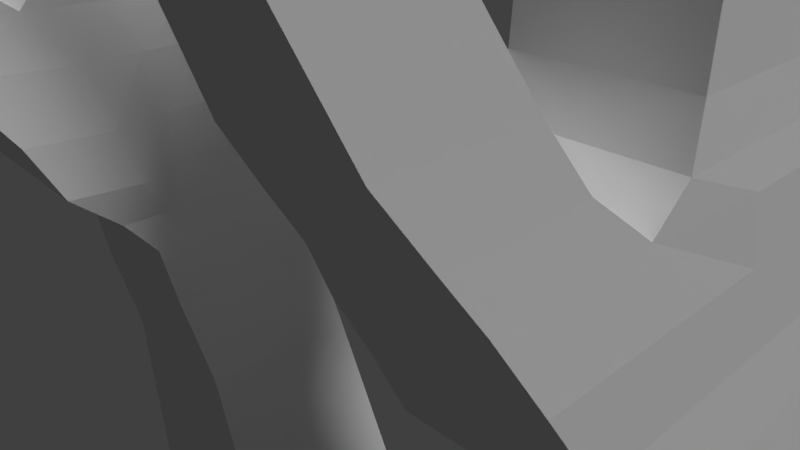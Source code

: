 # Source: manos.blend  (saved by Blender 2.79.0; exported with 4.5.12 LTS)
import bpy
from mathutils import Matrix  # noqa: F401  (used for matrix-valued properties, if any)

bpy.ops.wm.read_factory_settings(use_empty=True)
scene = bpy.context.scene
scene.name = 'Scene'

# ---- collections
col_collection_1 = bpy.data.collections.new('Collection 1'); scene.collection.children.link(col_collection_1)

# ---- materials (node trees are filled in below, after node groups)
mat_material_001 = bpy.data.materials.new('Material.001')
mat_material_001.alpha_threshold = 0.0
mat_material_001.use_transparent_shadow = False
mat_material_001.roughness = 0.5

# ---- material node trees

# ---- world
world_world = bpy.data.worlds.new('World'); scene.world = world_world
world_world.color = (0.05088, 0.05088, 0.05088)
world_world.use_sun_shadow = False
world_world.sun_shadow_jitter_overblur = 0.0
world_world.cycles.sampling_method = 'MANUAL'

# ---- cameras
cam_camera = bpy.data.cameras.new('Camera')
cam_camera.clip_end = 100.0
cam_camera.lens = 35.0
cam_camera.sensor_width = 32.0
cam_camera.sensor_height = 18.0
cam_camera.ortho_scale = 7.314
cam_camera.dof.focus_distance = 0.0
cam_camera.dof.aperture_fstop = 128.0

# ---- lights
light_hemi_001 = bpy.data.lights.new('Hemi.001', 'SUN')
light_hemi_001.transmission_factor = 0.0
light_hemi_001.angle = 0.1993
light_hemi_001.energy = 1.0
light_hemi_001.shadow_buffer_clip_start = 0.5
light_hemi_001.shadow_soft_size = 0.1
light_hemi_001.shadow_cascade_max_distance = 1000.0
light_hemi = bpy.data.lights.new('Hemi', 'SUN')
light_hemi.transmission_factor = 0.0
light_hemi.angle = 0.1993
light_hemi.energy = 1.33
light_hemi.shadow_buffer_clip_start = 0.5
light_hemi.shadow_soft_size = 0.1
light_hemi.shadow_cascade_max_distance = 1000.0
light_lamp = bpy.data.lights.new('Lamp', 'POINT')
light_lamp.transmission_factor = 0.0
light_lamp.cutoff_distance = 30.0
light_lamp.energy = 100.0
light_lamp.shadow_buffer_clip_start = 1.001
light_lamp.shadow_soft_size = 0.1
light_lamp.shadow_maximum_resolution = 0.006
light_lamp.use_absolute_resolution = True

# ---- meshes
me_cube = bpy.data.meshes.new('Cube')
me_cube.from_pydata([(-4.24, -4.218, 3.3), (-4.534, -4.102, 4.84), (-5.415, -4.088, 4.84), (-5.429, -5.054, 4.84), (-4.652, -5.066, 4.84), (-4.397, -4.587, 3.837), (-5.936, -0.3691, -1.0), (-5.855, -0.7586, -0.4077), (-3.31, -1.644, 1.193), (-3.675, -0.7916, -0.4077), (-3.669, -0.4034, -1.0), (-3.305, -1.371, 0.3337), (-5.799, -1.333, 0.3337), (-5.687, -1.608, 1.193), (-3.531, -2.073, 2.128), (-3.971, -2.365, 2.816), (-5.694, -2.041, 2.128), (-5.59, -2.34, 2.816), (-5.628, 2.345, 2.816), (-3.961, 2.32, 2.816), (-5.613, -3.863, 2.816), (-4.136, -3.885, 2.816), (-3.843, -3.466, 2.128), (-5.715, -3.437, 2.128), (-3.968, 2.229, 2.128), (-5.629, 2.254, 2.128), (-5.632, 2.057, 1.193), (-3.884, 2.03, 1.193), (-5.705, -2.799, 1.193), (-3.513, -2.832, 1.193), (-3.463, -2.391, 0.3337), (-5.815, -2.355, 0.3337), (-3.787, 1.78, 0.3337), (-5.752, 1.81, 0.3337), (-5.819, 1.608, -0.4077), (-5.905, 1.691, -1.0), (-3.639, 1.575, -0.4077), (-3.638, 1.656, -1.0), (-5.867, -1.528, -0.4077), (-5.946, -1.039, -1.0), (-3.687, -1.561, -0.4077), (-3.679, -1.073, -1.0), (-5.504, -4.57, 3.837), (-5.487, -3.382, 3.837), (-4.236, -3.401, 3.837), (-4.01, -1.902, 3.633), (-5.555, -1.879, 3.633), (-5.487, 2.58, 3.633), (-4.129, 2.559, 3.633), (-4.019, 2.421, 3.16), (-4.02, -2.04, 3.16), (-5.613, -2.016, 3.16), (-5.545, 2.444, 3.16), (-4.079, -1.933, 4.428), (-5.579, -1.91, 4.428), (-5.392, 3.094, 4.428), (-4.338, 3.078, 4.428), (-3.707, 1.065, 1.193), (-3.648, 0.9536, -0.4077), (-3.578, 0.9518, 0.3337), (-5.913, 1.15, -1.0), (-3.79, 1.099, 2.128), (-5.646, 1.116, 2.816), (-5.646, 1.127, 2.128), (-3.882, 1.089, 2.816), (-5.647, 1.095, 1.193), (-5.764, 0.9848, 0.3337), (-3.646, 1.116, -1.0), (-5.829, 0.9865, -0.4077), (-5.505, 1.409, 3.633), (-4.023, 1.387, 3.633), (-5.563, 1.273, 3.16), (-3.913, 1.248, 3.16), (-5.411, 1.852, 4.464), (-4.298, 1.835, 4.464), (-5.179, 4.025, 6.371), (-4.484, 4.014, 6.371), (-5.19, 3.302, 6.407), (-4.495, 3.291, 6.407), (-4.397, 3.294, 4.875), (-4.425, 2.341, 4.911), (-5.333, 3.308, 4.875), (-5.348, 2.355, 4.911), (-4.428, 3.657, 5.63), (-5.253, 3.67, 5.63), (-4.452, 2.937, 5.666), (-5.264, 2.949, 5.666), (-5.168, 3.973, 6.649), (-4.82, 3.968, 6.649), (-5.173, 3.605, 6.685), (-4.826, 3.6, 6.685), (-4.191, -1.961, 5.245), (-5.369, -1.943, 5.245), (-5.315, 1.617, 5.27), (-4.119, 1.599, 5.27), (-4.584, -2.558, 9.326), (-4.128, 1.599, 4.824), (-4.148, -1.945, 4.793), (-5.359, 1.618, 4.824), (-5.412, -1.926, 4.793), (-3.539, -0.7093, 1.193), (-3.666, -0.1907, -0.4077), (-3.601, -0.5682, 0.3337), (-5.928, 0.154, -1.0), (-3.513, -0.9827, 2.128), (-3.771, -1.178, 2.816), (-3.849, -0.7719, 3.633), (-3.744, -0.9114, 3.16), (-3.96, -0.6386, 4.44), (-5.681, -1.149, 2.816), (-5.677, -0.95, 2.128), (-5.673, -0.6771, 1.193), (-5.787, -0.5351, 0.3337), (-3.661, 0.1197, -1.0), (-5.846, -0.1577, -0.4077), (-5.538, -0.7463, 3.633), (-5.596, -0.8834, 3.16), (-5.56, -0.6144, 4.44), (-4.054, -0.7367, 5.254), (-5.351, -0.7171, 5.254), (-5.394, -0.7057, 4.803), (-3.998, -0.7268, 4.803), (-4.341, -2.447, 7.54), (-5.296, -2.433, 7.54), (-4.328, -1.64, 7.667), (-5.283, -1.626, 7.667), (-4.222, -2.065, 5.74), (-5.34, -2.049, 5.74), (-5.324, -0.9878, 5.774), (-4.115, -1.006, 5.774), (-4.531, -2.69, 9.026), (-5.33, -2.678, 9.026), (-4.544, -2.057, 9.153), (-5.321, -2.046, 9.153), (-5.328, -2.547, 9.326), (-4.58, -2.309, 9.385), (-5.325, -2.297, 9.385), (-5.284, 1.651, 5.436), (-4.14, 1.634, 5.436), (-4.107, -0.6822, 5.42), (-5.319, -0.6638, 5.42), (-5.662, 0.04753, 2.816), (-5.661, 0.1472, 2.128), (-5.659, 0.259, 1.193), (-5.775, 0.2679, 0.3337), (-3.653, 0.6458, -1.0), (-5.837, 0.4468, -0.4077), (-5.52, 0.3926, 3.633), (-5.578, 0.2559, 3.16), (-5.429, 0.6876, 4.453), (-5.332, 0.5158, 5.262), (-5.375, 0.5218, 4.814), (-3.525, 0.2267, 1.193), (-3.657, 0.4138, -0.4077), (-3.589, 0.2348, 0.3337), (-5.92, 0.6801, -1.0), (-3.61, 0.1162, 2.128), (-3.796, 0.01931, 2.816), (-3.845, 0.3672, 3.633), (-3.852, 0.2298, 3.16), (-4.033, 0.6665, 4.453), (-4.103, 0.4973, 5.262), (-4.047, 0.5017, 4.814), (-5.3, 0.5425, 5.407), (-4.089, 0.5242, 5.407), (-4.377, -0.7329, 8.188), (-5.255, -0.7196, 8.188), (-5.242, 0.1012, 8.181), (-4.364, 0.08791, 8.181), (-4.137, 0.3838, 5.966), (-4.153, -0.6578, 5.978), (-5.278, 0.4011, 5.966), (-5.293, -0.6405, 5.978), (-5.158, 1.87, 7.164), (-4.232, 1.856, 7.164), (-5.171, 1.047, 7.233), (-4.244, 1.033, 7.233), (-5.298, 0.6845, 5.747), (-5.283, 1.692, 5.758), (-4.09, 0.6662, 5.747), (-4.129, 1.675, 5.758), (-4.616, -0.642, 9.738), (-5.337, -0.6311, 9.738), (-5.326, 0.07031, 9.731), (-4.605, 0.05941, 9.731), (-4.779, -0.486, 10.02), (-5.163, -0.4802, 10.02), (-5.157, -0.07984, 10.01), (-4.773, -0.08564, 10.01), (-5.261, 1.947, 8.934), (-4.461, 1.934, 8.934), (-5.271, 1.271, 9.003), (-4.471, 1.259, 9.003), (-5.263, 1.806, 9.202), (-4.486, 1.794, 9.202), (-5.268, 1.467, 9.246), (-4.491, 1.455, 9.246), (-4.118, -2.985, 3.3), (-5.554, -4.198, 3.3), (-5.536, -2.963, 3.3), (-4.76, -4.49, 5.146), (-5.329, -4.482, 5.146), (-5.336, -4.938, 5.096), (-4.767, -4.946, 5.096), (-5.919, 0.1723, -3.566), (-3.367, 0.1337, -3.566), (-5.888, 2.232, -3.566), (-3.336, 2.193, -3.566), (-5.929, -0.4975, -3.566), (-3.377, -0.5361, -3.566), (-5.896, 1.691, -3.566), (-3.344, 1.653, -3.566), (-5.911, 0.6954, -3.566), (-3.359, 0.6568, -3.566), (-3.351, 1.183, -3.566), (-5.903, 1.222, -3.566), (-6.745, 0.8822, -7.992), (-3.13, 0.8275, -7.992), (-6.707, 3.409, -7.992), (-3.092, 3.354, -7.992), (-6.758, 0.06065, -7.992), (-3.143, 0.005971, -7.992), (-6.717, 2.745, -7.992), (-3.102, 2.691, -7.992), (-6.736, 1.524, -7.992), (-3.121, 1.469, -7.992), (-3.111, 2.115, -7.992), (-6.726, 2.169, -7.992), (-7.188, 1.115, -10.05), (-3.016, 1.052, -10.05), (-7.143, 4.094, -10.05), (-2.97, 4.031, -10.05), (-7.202, 0.1462, -10.05), (-3.03, 0.0831, -10.05), (-7.154, 3.312, -10.05), (-2.982, 3.249, -10.05), (-7.176, 1.871, -10.05), (-3.004, 1.808, -10.05), (-2.993, 2.569, -10.05), (-7.165, 2.632, -10.05), (-6.07, 1.371, -2.037), (-6.062, 1.912, -2.037), (-3.606, 0.3378, -2.037), (-3.614, -0.1853, -2.037), (-6.077, 0.9015, -2.037), (-6.085, 0.3753, -2.037), (-3.598, 0.864, -2.037), (-3.591, 1.334, -2.037), (-6.093, -0.1478, -2.037), (-6.103, -0.8175, -2.037), (-3.582, 1.874, -2.037), (-3.624, -0.855, -2.037), (3.736, -4.006, 3.346), (4.031, -3.89, 4.886), (4.911, -3.876, 4.886), (4.926, -4.842, 4.886), (4.149, -4.854, 4.886), (3.893, -4.375, 3.883), (5.432, -0.1569, -0.954), (5.351, -0.5464, -0.3617), (2.806, -1.431, 1.239), (3.171, -0.5793, -0.3617), (3.165, -0.1912, -0.954), (2.802, -1.159, 0.3798), (5.296, -1.121, 0.3798), (5.184, -1.395, 1.239), (3.027, -1.861, 2.174), (3.467, -2.152, 2.862), (5.19, -1.828, 2.174), (5.086, -2.128, 2.862), (5.124, 2.558, 2.862), (3.457, 2.532, 2.862), (5.109, -3.651, 2.862), (3.632, -3.673, 2.862), (3.339, -3.253, 2.174), (5.211, -3.225, 2.174), (3.465, 2.441, 2.174), (5.125, 2.467, 2.174), (5.128, 2.269, 1.239), (3.38, 2.242, 1.239), (5.202, -2.587, 1.239), (3.009, -2.62, 1.239), (2.959, -2.179, 0.3798), (5.311, -2.143, 0.3798), (3.283, 1.992, 0.3798), (5.248, 2.022, 0.3798), (5.316, 1.82, -0.3617), (5.401, 1.903, -0.954), (3.135, 1.787, -0.3617), (3.134, 1.869, -0.954), (5.363, -1.316, -0.3617), (5.443, -0.8266, -0.954), (3.183, -1.349, -0.3617), (3.175, -0.8609, -0.954), (5.001, -4.358, 3.883), (4.983, -3.169, 3.883), (3.732, -3.188, 3.883), (3.506, -1.69, 3.679), (5.051, -1.666, 3.679), (4.984, 2.792, 3.679), (3.626, 2.771, 3.679), (3.516, 2.633, 3.206), (3.516, -1.828, 3.206), (5.109, -1.804, 3.206), (5.042, 2.656, 3.206), (3.575, -1.721, 4.474), (5.075, -1.698, 4.474), (4.889, 3.306, 4.474), (3.835, 3.29, 4.474), (3.203, 1.278, 1.239), (3.145, 1.166, -0.3617), (3.074, 1.164, 0.3798), (5.409, 1.362, -0.954), (3.286, 1.311, 2.174), (5.143, 1.328, 2.862), (5.142, 1.339, 2.174), (3.378, 1.301, 2.862), (5.143, 1.307, 1.239), (5.261, 1.197, 0.3798), (3.142, 1.328, -0.954), (5.325, 1.199, -0.3617), (5.001, 1.622, 3.679), (3.519, 1.599, 3.679), (5.059, 1.485, 3.206), (3.409, 1.46, 3.206), (4.907, 2.064, 4.51), (3.794, 2.047, 4.51), (4.676, 4.237, 6.417), (3.98, 4.226, 6.417), (4.687, 3.514, 6.453), (3.991, 3.503, 6.453), (3.893, 3.506, 4.921), (3.921, 2.553, 4.957), (4.829, 3.52, 4.921), (4.844, 2.567, 4.957), (3.924, 3.87, 5.676), (4.749, 3.882, 5.676), (3.948, 3.149, 5.712), (4.76, 3.162, 5.712), (4.664, 4.185, 6.695), (4.316, 4.18, 6.695), (4.67, 3.817, 6.731), (4.322, 3.812, 6.731), (3.688, -1.748, 5.291), (4.865, -1.731, 5.291), (4.812, 1.829, 5.316), (3.615, 1.811, 5.316), (4.08, -2.346, 9.372), (3.624, 1.811, 4.87), (3.644, -1.733, 4.839), (4.855, 1.83, 4.87), (4.909, -1.714, 4.839), (3.035, -0.4971, 1.239), (3.162, 0.02159, -0.3617), (3.097, -0.3559, 0.3798), (5.424, 0.3662, -0.954), (3.01, -0.7705, 2.174), (3.267, -0.9656, 2.862), (3.345, -0.5596, 3.679), (3.24, -0.6992, 3.206), (3.457, -0.4263, 4.486), (5.177, -0.9367, 2.862), (5.174, -0.7377, 2.174), (5.17, -0.4648, 1.239), (5.284, -0.3229, 0.3798), (3.157, 0.3319, -0.954), (5.342, 0.05457, -0.3617), (5.034, -0.5341, 3.679), (5.092, -0.6712, 3.206), (5.056, -0.4021, 4.486), (3.55, -0.5245, 5.3), (4.847, -0.5049, 5.3), (4.89, -0.4935, 4.849), (3.494, -0.5146, 4.849), (3.837, -2.235, 7.586), (4.792, -2.22, 7.586), (3.825, -1.428, 7.713), (4.78, -1.414, 7.713), (3.718, -1.853, 5.786), (4.836, -1.836, 5.786), (4.82, -0.7755, 5.82), (3.611, -0.7938, 5.82), (4.027, -2.478, 9.072), (4.827, -2.466, 9.072), (4.04, -1.845, 9.199), (4.817, -1.833, 9.199), (4.825, -2.335, 9.372), (4.076, -2.096, 9.431), (4.821, -2.085, 9.431), (4.78, 1.864, 5.482), (3.636, 1.846, 5.482), (3.603, -0.4699, 5.466), (4.815, -0.4516, 5.466), (5.159, 0.2598, 2.862), (5.157, 0.3594, 2.174), (5.155, 0.4712, 1.239), (5.271, 0.4801, 0.3798), (3.149, 0.8581, -0.954), (5.333, 0.6591, -0.3617), (5.017, 0.6048, 3.679), (5.075, 0.4681, 3.206), (4.925, 0.8999, 4.499), (4.828, 0.7281, 5.308), (4.872, 0.734, 4.86), (3.021, 0.4389, 1.239), (3.153, 0.6261, -0.3617), (3.085, 0.447, 0.3798), (5.417, 0.8924, -0.954), (3.106, 0.3284, 2.174), (3.293, 0.2316, 2.862), (3.341, 0.5795, 3.679), (3.349, 0.442, 3.206), (3.529, 0.8788, 4.499), (3.599, 0.7095, 5.308), (3.543, 0.7139, 4.86), (4.797, 0.7548, 5.453), (3.585, 0.7364, 5.453), (3.873, -0.5206, 8.234), (4.751, -0.5074, 8.234), (4.739, 0.3134, 8.227), (3.861, 0.3002, 8.227), (3.633, 0.5961, 6.012), (3.649, -0.4455, 6.024), (4.774, 0.6133, 6.012), (4.79, -0.4283, 6.024), (4.655, 2.082, 7.21), (3.728, 2.068, 7.21), (4.667, 1.26, 7.279), (3.741, 1.246, 7.279), (4.795, 0.8968, 5.793), (4.779, 1.905, 5.804), (3.586, 0.8785, 5.793), (3.625, 1.887, 5.804), (4.112, -0.4298, 9.784), (4.833, -0.4189, 9.784), (4.822, 0.2826, 9.777), (4.102, 0.2717, 9.777), (4.276, -0.2737, 10.06), (4.659, -0.2679, 10.06), (4.653, 0.1324, 10.05), (4.27, 0.1266, 10.05), (4.757, 2.159, 8.98), (3.957, 2.147, 8.98), (4.767, 1.483, 9.049), (3.967, 1.471, 9.049), (4.759, 2.018, 9.248), (3.982, 2.007, 9.248), (4.764, 1.679, 9.292), (3.987, 1.667, 9.292), (3.614, -2.773, 3.346), (5.051, -3.986, 3.346), (5.032, -2.751, 3.346), (4.256, -4.278, 5.192), (4.826, -4.269, 5.192), (4.833, -4.725, 5.142), (4.263, -4.734, 5.142), (5.415, 0.3845, -3.52), (2.863, 0.3459, -3.52), (5.384, 2.444, -3.52), (2.832, 2.406, -3.52), (5.425, -0.2852, -3.52), (2.873, -0.3238, -3.52), (5.392, 1.904, -3.52), (2.84, 1.865, -3.52), (5.407, 0.9076, -3.52), (2.855, 0.869, -3.52), (2.847, 1.395, -3.52), (5.399, 1.434, -3.52), (6.242, 1.094, -7.946), (2.627, 1.04, -7.946), (6.204, 3.621, -7.946), (2.588, 3.566, -7.946), (6.254, 0.2729, -7.946), (2.639, 0.2182, -7.946), (6.214, 2.958, -7.946), (2.598, 2.903, -7.946), (6.232, 1.736, -7.946), (2.617, 1.681, -7.946), (2.607, 2.327, -7.946), (6.222, 2.381, -7.946), (6.684, 1.327, -10.01), (2.512, 1.264, -10.01), (6.639, 4.306, -10.01), (2.467, 4.243, -10.01), (6.699, 0.3585, -10.01), (2.526, 0.2954, -10.01), (6.651, 3.524, -10.01), (2.479, 3.461, -10.01), (6.673, 2.084, -10.01), (2.5, 2.02, -10.01), (2.489, 2.781, -10.01), (6.661, 2.844, -10.01), (5.566, 1.584, -1.991), (5.558, 2.124, -1.991), (3.102, 0.55, -1.991), (3.11, 0.02695, -1.991), (5.573, 1.114, -1.991), (5.581, 0.5875, -1.991), (3.094, 1.076, -1.991), (3.087, 1.546, -1.991), (5.589, 0.06445, -1.991), (5.599, -0.6053, -1.991), (3.079, 2.087, -1.991), (3.12, -0.6428, -1.991)], [], [(199, 198, 42, 43), (1, 2, 201, 200), (110, 16, 17, 109), (72, 49, 48, 70), (23, 22, 21, 20), (40, 9, 11, 30), (114, 7, 12, 112), (249, 248, 204, 208), (113, 101, 9, 10), (39, 38, 7, 6), (111, 13, 16, 110), (30, 11, 8, 29), (112, 12, 13, 111), (22, 14, 15, 21), (24, 25, 18, 19), (16, 23, 20, 17), (29, 8, 14, 22), (197, 199, 43, 44), (57, 27, 24, 61), (27, 26, 25, 24), (28, 29, 22, 23), (61, 24, 19, 64), (32, 33, 26, 27), (12, 31, 28, 13), (59, 32, 27, 57), (13, 28, 23, 16), (36, 34, 33, 32), (41, 40, 38, 39), (60, 68, 34, 35), (35, 34, 36, 37), (10, 9, 40, 41), (247, 246, 214, 211), (7, 38, 31, 12), (31, 30, 29, 28), (58, 36, 32, 59), (38, 40, 30, 31), (43, 42, 3, 2), (0, 197, 44, 5), (5, 44, 1, 4), (198, 0, 5, 42), (48, 47, 55, 56), (51, 50, 45, 46), (116, 51, 46, 115), (49, 52, 47, 48), (19, 18, 52, 49), (109, 17, 51, 116), (17, 15, 50, 51), (64, 19, 49, 72), (162, 96, 94, 161), (115, 46, 54, 117), (46, 45, 53, 54), (70, 48, 56, 74), (158, 70, 74, 160), (47, 69, 73, 55), (85, 83, 76, 78), (157, 64, 72, 159), (18, 62, 71, 52), (52, 71, 69, 47), (153, 58, 59, 154), (245, 244, 215, 212), (155, 146, 68, 60), (154, 59, 57, 152), (156, 61, 64, 157), (152, 57, 61, 156), (33, 66, 65, 26), (26, 65, 63, 25), (37, 36, 58, 67), (34, 68, 66, 33), (159, 72, 70, 158), (25, 63, 62, 18), (77, 78, 90, 89), (83, 84, 75, 76), (86, 85, 78, 77), (84, 86, 77, 75), (55, 73, 82, 81), (73, 74, 80, 82), (56, 55, 81, 79), (74, 56, 79, 80), (81, 82, 86, 84), (82, 80, 85, 86), (79, 81, 84, 83), (80, 79, 83, 85), (87, 89, 90, 88), (75, 77, 89, 87), (78, 76, 88, 90), (76, 75, 87, 88), (127, 126, 122, 123), (96, 98, 93, 94), (120, 99, 92, 119), (99, 97, 91, 92), (54, 53, 97, 99), (117, 54, 99, 120), (74, 73, 98, 96), (160, 74, 96, 162), (53, 108, 121, 97), (149, 117, 120, 151), (151, 120, 119, 150), (150, 119, 140, 163), (50, 107, 106, 45), (8, 100, 104, 14), (14, 104, 105, 15), (11, 102, 100, 8), (6, 7, 114, 103), (240, 241, 206, 210), (9, 101, 102, 11), (15, 105, 107, 50), (45, 106, 108, 53), (147, 115, 117, 149), (97, 121, 118, 91), (141, 109, 116, 148), (148, 116, 115, 147), (144, 112, 111, 143), (143, 111, 110, 142), (145, 153, 101, 113), (146, 114, 112, 144), (142, 110, 109, 141), (125, 123, 131, 133), (129, 128, 125, 124), (128, 127, 123, 125), (126, 129, 124, 122), (91, 118, 129, 126), (119, 92, 127, 128), (118, 119, 128, 129), (92, 91, 126, 127), (133, 131, 134, 136), (123, 122, 130, 131), (124, 125, 133, 132), (122, 124, 132, 130), (136, 134, 95, 135), (131, 130, 95, 134), (132, 133, 136, 135), (130, 132, 135, 95), (170, 169, 168, 165), (161, 94, 138, 164), (119, 118, 139, 140), (94, 93, 137, 138), (118, 161, 164, 139), (178, 177, 175, 173), (63, 142, 141, 62), (68, 146, 144, 66), (67, 58, 153, 145), (65, 143, 142, 63), (66, 144, 143, 65), (71, 148, 147, 69), (62, 141, 148, 71), (69, 147, 149, 73), (93, 150, 163, 137), (98, 151, 150, 93), (73, 149, 151, 98), (108, 160, 162, 121), (107, 159, 158, 106), (100, 152, 156, 104), (104, 156, 157, 105), (102, 154, 152, 100), (103, 114, 146, 155), (242, 243, 205, 213), (101, 153, 154, 102), (105, 157, 159, 107), (106, 158, 160, 108), (121, 162, 161, 118), (168, 167, 183, 184), (169, 171, 167, 168), (172, 170, 165, 166), (171, 172, 166, 167), (163, 140, 172, 171), (140, 139, 170, 172), (164, 163, 171, 169), (139, 164, 169, 170), (175, 176, 192, 191), (177, 179, 176, 175), (179, 180, 174, 176), (180, 178, 173, 174), (138, 137, 178, 180), (164, 138, 180, 179), (163, 164, 179, 177), (137, 163, 177, 178), (183, 182, 186, 187), (166, 165, 181, 182), (167, 166, 182, 183), (165, 168, 184, 181), (187, 186, 185, 188), (181, 184, 188, 185), (184, 183, 187, 188), (182, 181, 185, 186), (192, 190, 194, 196), (174, 173, 189, 190), (176, 174, 190, 192), (173, 175, 191, 189), (193, 195, 196, 194), (189, 191, 195, 193), (191, 192, 196, 195), (190, 189, 193, 194), (42, 5, 4, 3), (44, 43, 2, 1), (20, 21, 0, 198), (21, 15, 197, 0), (15, 17, 199, 197), (17, 20, 198, 199), (201, 202, 203, 200), (3, 4, 203, 202), (2, 3, 202, 201), (4, 1, 200, 203), (205, 209, 221, 217), (213, 205, 217, 225), (206, 207, 219, 218), (215, 210, 222, 227), (210, 206, 218, 222), (241, 250, 207, 206), (251, 249, 208, 209), (243, 251, 209, 205), (248, 245, 212, 204), (244, 240, 210, 215), (246, 242, 213, 214), (250, 247, 211, 207), (225, 217, 229, 237), (218, 219, 231, 230), (227, 222, 234, 239), (222, 218, 230, 234), (224, 227, 239, 236), (211, 214, 226, 223), (208, 204, 216, 220), (204, 212, 224, 216), (209, 208, 220, 221), (214, 213, 225, 226), (207, 211, 223, 219), (212, 215, 227, 224), (232, 228, 229, 233), (234, 230, 231, 235), (239, 234, 235, 238), (228, 236, 237, 229), (236, 239, 238, 237), (217, 221, 233, 229), (223, 226, 238, 235), (220, 216, 228, 232), (216, 224, 236, 228), (221, 220, 232, 233), (226, 225, 237, 238), (219, 223, 235, 231), (37, 67, 247, 250), (145, 113, 242, 246), (155, 60, 240, 244), (6, 103, 245, 248), (10, 41, 251, 243), (41, 39, 249, 251), (35, 37, 250, 241), (113, 10, 243, 242), (60, 35, 241, 240), (103, 155, 244, 245), (67, 145, 246, 247), (39, 6, 248, 249), (451, 450, 294, 295), (253, 254, 453, 452), (362, 268, 269, 361), (324, 301, 300, 322), (275, 274, 273, 272), (292, 261, 263, 282), (366, 259, 264, 364), (501, 500, 456, 460), (365, 353, 261, 262), (291, 290, 259, 258), (363, 265, 268, 362), (282, 263, 260, 281), (364, 264, 265, 363), (274, 266, 267, 273), (276, 277, 270, 271), (268, 275, 272, 269), (281, 260, 266, 274), (449, 451, 295, 296), (309, 279, 276, 313), (279, 278, 277, 276), (280, 281, 274, 275), (313, 276, 271, 316), (284, 285, 278, 279), (264, 283, 280, 265), (311, 284, 279, 309), (265, 280, 275, 268), (288, 286, 285, 284), (293, 292, 290, 291), (312, 320, 286, 287), (287, 286, 288, 289), (262, 261, 292, 293), (499, 498, 466, 463), (259, 290, 283, 264), (283, 282, 281, 280), (310, 288, 284, 311), (290, 292, 282, 283), (295, 294, 255, 254), (252, 449, 296, 257), (257, 296, 253, 256), (450, 252, 257, 294), (300, 299, 307, 308), (303, 302, 297, 298), (368, 303, 298, 367), (301, 304, 299, 300), (271, 270, 304, 301), (361, 269, 303, 368), (269, 267, 302, 303), (316, 271, 301, 324), (414, 348, 346, 413), (367, 298, 306, 369), (298, 297, 305, 306), (322, 300, 308, 326), (410, 322, 326, 412), (299, 321, 325, 307), (337, 335, 328, 330), (409, 316, 324, 411), (270, 314, 323, 304), (304, 323, 321, 299), (405, 310, 311, 406), (497, 496, 467, 464), (407, 398, 320, 312), (406, 311, 309, 404), (408, 313, 316, 409), (404, 309, 313, 408), (285, 318, 317, 278), (278, 317, 315, 277), (289, 288, 310, 319), (286, 320, 318, 285), (411, 324, 322, 410), (277, 315, 314, 270), (329, 330, 342, 341), (335, 336, 327, 328), (338, 337, 330, 329), (336, 338, 329, 327), (307, 325, 334, 333), (325, 326, 332, 334), (308, 307, 333, 331), (326, 308, 331, 332), (333, 334, 338, 336), (334, 332, 337, 338), (331, 333, 336, 335), (332, 331, 335, 337), (339, 341, 342, 340), (327, 329, 341, 339), (330, 328, 340, 342), (328, 327, 339, 340), (379, 378, 374, 375), (348, 350, 345, 346), (372, 351, 344, 371), (351, 349, 343, 344), (306, 305, 349, 351), (369, 306, 351, 372), (326, 325, 350, 348), (412, 326, 348, 414), (305, 360, 373, 349), (401, 369, 372, 403), (403, 372, 371, 402), (402, 371, 392, 415), (302, 359, 358, 297), (260, 352, 356, 266), (266, 356, 357, 267), (263, 354, 352, 260), (258, 259, 366, 355), (492, 493, 458, 462), (261, 353, 354, 263), (267, 357, 359, 302), (297, 358, 360, 305), (399, 367, 369, 401), (349, 373, 370, 343), (393, 361, 368, 400), (400, 368, 367, 399), (396, 364, 363, 395), (395, 363, 362, 394), (397, 405, 353, 365), (398, 366, 364, 396), (394, 362, 361, 393), (377, 375, 383, 385), (381, 380, 377, 376), (380, 379, 375, 377), (378, 381, 376, 374), (343, 370, 381, 378), (371, 344, 379, 380), (370, 371, 380, 381), (344, 343, 378, 379), (385, 383, 386, 388), (375, 374, 382, 383), (376, 377, 385, 384), (374, 376, 384, 382), (388, 386, 347, 387), (383, 382, 347, 386), (384, 385, 388, 387), (382, 384, 387, 347), (422, 421, 420, 417), (413, 346, 390, 416), (371, 370, 391, 392), (346, 345, 389, 390), (370, 413, 416, 391), (430, 429, 427, 425), (315, 394, 393, 314), (320, 398, 396, 318), (319, 310, 405, 397), (317, 395, 394, 315), (318, 396, 395, 317), (323, 400, 399, 321), (314, 393, 400, 323), (321, 399, 401, 325), (345, 402, 415, 389), (350, 403, 402, 345), (325, 401, 403, 350), (360, 412, 414, 373), (359, 411, 410, 358), (352, 404, 408, 356), (356, 408, 409, 357), (354, 406, 404, 352), (355, 366, 398, 407), (494, 495, 457, 465), (353, 405, 406, 354), (357, 409, 411, 359), (358, 410, 412, 360), (373, 414, 413, 370), (420, 419, 435, 436), (421, 423, 419, 420), (424, 422, 417, 418), (423, 424, 418, 419), (415, 392, 424, 423), (392, 391, 422, 424), (416, 415, 423, 421), (391, 416, 421, 422), (427, 428, 444, 443), (429, 431, 428, 427), (431, 432, 426, 428), (432, 430, 425, 426), (390, 389, 430, 432), (416, 390, 432, 431), (415, 416, 431, 429), (389, 415, 429, 430), (435, 434, 438, 439), (418, 417, 433, 434), (419, 418, 434, 435), (417, 420, 436, 433), (439, 438, 437, 440), (433, 436, 440, 437), (436, 435, 439, 440), (434, 433, 437, 438), (444, 442, 446, 448), (426, 425, 441, 442), (428, 426, 442, 444), (425, 427, 443, 441), (445, 447, 448, 446), (441, 443, 447, 445), (443, 444, 448, 447), (442, 441, 445, 446), (294, 257, 256, 255), (296, 295, 254, 253), (272, 273, 252, 450), (273, 267, 449, 252), (267, 269, 451, 449), (269, 272, 450, 451), (453, 454, 455, 452), (255, 256, 455, 454), (254, 255, 454, 453), (256, 253, 452, 455), (457, 461, 473, 469), (465, 457, 469, 477), (458, 459, 471, 470), (467, 462, 474, 479), (462, 458, 470, 474), (493, 502, 459, 458), (503, 501, 460, 461), (495, 503, 461, 457), (500, 497, 464, 456), (496, 492, 462, 467), (498, 494, 465, 466), (502, 499, 463, 459), (477, 469, 481, 489), (470, 471, 483, 482), (479, 474, 486, 491), (474, 470, 482, 486), (476, 479, 491, 488), (463, 466, 478, 475), (460, 456, 468, 472), (456, 464, 476, 468), (461, 460, 472, 473), (466, 465, 477, 478), (459, 463, 475, 471), (464, 467, 479, 476), (484, 480, 481, 485), (486, 482, 483, 487), (491, 486, 487, 490), (480, 488, 489, 481), (488, 491, 490, 489), (469, 473, 485, 481), (475, 478, 490, 487), (472, 468, 480, 484), (468, 476, 488, 480), (473, 472, 484, 485), (478, 477, 489, 490), (471, 475, 487, 483), (289, 319, 499, 502), (397, 365, 494, 498), (407, 312, 492, 496), (258, 355, 497, 500), (262, 293, 503, 495), (293, 291, 501, 503), (287, 289, 502, 493), (365, 262, 495, 494), (312, 287, 493, 492), (355, 407, 496, 497), (319, 397, 498, 499), (291, 258, 500, 501)])
_uv = me_cube.uv_layers.new(name='UVMap')
_uv.uv.foreach_set('vector', [0.0, 0.0, 1.0, 0.0, 1.0, 1.0, 0.0, 1.0, 0.0, 0.0, 1.0, 0.0, 1.0, 1.0, 0.0, 1.0, 0.0, 0.0, 1.0, 0.0, 1.0, 1.0, 0.0, 1.0, 0.0, 0.0, 1.0, 0.0, 1.0, 1.0, 0.0, 1.0, 0.0, 0.0, 1.0, 0.0, 1.0, 1.0, 0.0, 1.0, 0.0, 0.0, 1.0, 0.0, 1.0, 1.0, 0.0, 1.0, 0.0, 0.0, 1.0, 0.0, 1.0, 1.0, 0.0, 1.0, 0.0, 0.0, 1.0, 0.0, 1.0, 1.0, 0.0, 1.0, 0.0, 0.0, 1.0, 0.0, 1.0, 1.0, 0.0, 1.0, 0.0, 0.0, 1.0, 0.0, 1.0, 1.0, 0.0, 1.0, 0.0, 0.0, 1.0, 0.0, 1.0, 1.0, 0.0, 1.0, 0.0, 0.0, 1.0, 0.0, 1.0, 1.0, 0.0, 1.0, 0.0, 0.0, 1.0, 0.0, 1.0, 1.0, 0.0, 1.0, 0.0, 0.0, 1.0, 0.0, 1.0, 1.0, 0.0, 1.0, 0.0, 0.0, 1.0, 0.0, 1.0, 1.0, 0.0, 1.0, 0.0, 0.0, 1.0, 0.0, 1.0, 1.0, 0.0, 1.0, 0.0, 0.0, 1.0, 0.0, 1.0, 1.0, 0.0, 1.0, 0.0, 0.0, 1.0, 0.0, 1.0, 1.0, 0.0, 1.0, 0.0, 0.0, 1.0, 0.0, 1.0, 1.0, 0.0, 1.0, 0.0, 0.0, 1.0, 0.0, 1.0, 1.0, 0.0, 1.0, 0.0, 0.0, 1.0, 0.0, 1.0, 1.0, 0.0, 1.0, 0.0, 0.0, 1.0, 0.0, 1.0, 1.0, 0.0, 1.0, 0.0, 0.0, 1.0, 0.0, 1.0, 1.0, 0.0, 1.0, 0.0, 0.0, 1.0, 0.0, 1.0, 1.0, 0.0, 1.0, 0.0, 0.0, 1.0, 0.0, 1.0, 1.0, 0.0, 1.0, 0.0, 0.0, 1.0, 0.0, 1.0, 1.0, 0.0, 1.0, 0.0, 0.0, 1.0, 0.0, 1.0, 1.0, 0.0, 1.0, 0.0, 0.0, 1.0, 0.0, 1.0, 1.0, 0.0, 1.0, 0.0, 0.0, 1.0, 0.0, 1.0, 1.0, 0.0, 1.0, 0.0, 0.0, 1.0, 0.0, 1.0, 1.0, 0.0, 1.0, 0.0, 0.0, 1.0, 0.0, 1.0, 1.0, 0.0, 1.0, 0.0, 0.0, 1.0, 0.0, 1.0, 1.0, 0.0, 1.0, 0.0, 0.0, 1.0, 0.0, 1.0, 1.0, 0.0, 1.0, 0.0, 0.0, 1.0, 0.0, 1.0, 1.0, 0.0, 1.0, 0.0, 0.0, 1.0, 0.0, 1.0, 1.0, 0.0, 1.0, 0.0, 0.0, 1.0, 0.0, 1.0, 1.0, 0.0, 1.0, 0.0, 0.0, 1.0, 0.0, 1.0, 1.0, 0.0, 1.0, 0.0, 0.0, 1.0, 0.0, 1.0, 1.0, 0.0, 1.0, 0.0, 0.0, 1.0, 0.0, 1.0, 1.0, 0.0, 1.0, 0.0, 0.0, 1.0, 0.0, 1.0, 1.0, 0.0, 1.0, 0.0, 0.0, 1.0, 0.0, 1.0, 1.0, 0.0, 1.0, 0.0, 0.0, 1.0, 0.0, 1.0, 1.0, 0.0, 1.0, 0.0, 0.0, 1.0, 0.0, 1.0, 1.0, 0.0, 1.0, 0.0, 0.0, 1.0, 0.0, 1.0, 1.0, 0.0, 1.0, 0.0, 0.0, 1.0, 0.0, 1.0, 1.0, 0.0, 1.0, 0.0, 0.0, 1.0, 0.0, 1.0, 1.0, 0.0, 1.0, 0.0, 0.0, 1.0, 0.0, 1.0, 1.0, 0.0, 1.0, 0.0, 0.0, 1.0, 0.0, 1.0, 1.0, 0.0, 1.0, 0.0, 0.0, 1.0, 0.0, 1.0, 1.0, 0.0, 1.0, 0.0, 0.0, 1.0, 0.0, 1.0, 1.0, 0.0, 1.0, 0.0, 0.0, 1.0, 0.0, 1.0, 1.0, 0.0, 1.0, 0.0, 0.0, 1.0, 0.0, 1.0, 1.0, 0.0, 1.0, 0.0, 0.0, 1.0, 0.0, 1.0, 1.0, 0.0, 1.0, 0.0, 0.0, 1.0, 0.0, 1.0, 1.0, 0.0, 1.0, 0.0, 0.0, 1.0, 0.0, 1.0, 1.0, 0.0, 1.0, 0.0, 0.0, 1.0, 0.0, 1.0, 1.0, 0.0, 1.0, 0.0, 0.0, 1.0, 0.0, 1.0, 1.0, 0.0, 1.0, 0.0, 0.0, 1.0, 0.0, 1.0, 1.0, 0.0, 1.0, 0.0, 0.0, 1.0, 0.0, 1.0, 1.0, 0.0, 1.0, 0.0, 0.0, 1.0, 0.0, 1.0, 1.0, 0.0, 1.0, 0.0, 0.0, 1.0, 0.0, 1.0, 1.0, 0.0, 1.0, 0.0, 0.0, 1.0, 0.0, 1.0, 1.0, 0.0, 1.0, 0.0, 0.0, 1.0, 0.0, 1.0, 1.0, 0.0, 1.0, 0.0, 0.0, 1.0, 0.0, 1.0, 1.0, 0.0, 1.0, 0.0, 0.0, 1.0, 0.0, 1.0, 1.0, 0.0, 1.0, 0.0, 0.0, 1.0, 0.0, 1.0, 1.0, 0.0, 1.0, 0.0, 0.0, 1.0, 0.0, 1.0, 1.0, 0.0, 1.0, 0.0, 0.0, 1.0, 0.0, 1.0, 1.0, 0.0, 1.0, 0.0, 0.0, 1.0, 0.0, 1.0, 1.0, 0.0, 1.0, 0.0, 0.0, 1.0, 0.0, 1.0, 1.0, 0.0, 1.0, 0.0, 0.0, 1.0, 0.0, 1.0, 1.0, 0.0, 1.0, 0.0, 0.0, 1.0, 0.0, 1.0, 1.0, 0.0, 1.0, 0.0, 0.0, 1.0, 0.0, 1.0, 1.0, 0.0, 1.0, 0.0, 0.0, 1.0, 0.0, 1.0, 1.0, 0.0, 1.0, 0.0, 0.0, 1.0, 0.0, 1.0, 1.0, 0.0, 1.0, 0.0, 0.0, 1.0, 0.0, 1.0, 1.0, 0.0, 1.0, 0.0, 0.0, 1.0, 0.0, 1.0, 1.0, 0.0, 1.0, 0.0, 0.0, 1.0, 0.0, 1.0, 1.0, 0.0, 1.0, 0.0, 0.0, 1.0, 0.0, 1.0, 1.0, 0.0, 1.0, 0.0, 0.0, 1.0, 0.0, 1.0, 1.0, 0.0, 1.0, 0.0, 0.0, 1.0, 0.0, 1.0, 1.0, 0.0, 1.0, 0.0, 0.0, 1.0, 0.0, 1.0, 1.0, 0.0, 1.0, 0.0, 0.0, 1.0, 0.0, 1.0, 1.0, 0.0, 1.0, 0.0, 0.0, 1.0, 0.0, 1.0, 1.0, 0.0, 1.0, 0.0, 0.0, 1.0, 0.0, 1.0, 1.0, 0.0, 1.0, 0.0, 0.0, 1.0, 0.0, 1.0, 1.0, 0.0, 1.0, 0.0, 0.0, 1.0, 0.0, 1.0, 1.0, 0.0, 1.0, 0.0, 0.0, 1.0, 0.0, 1.0, 1.0, 0.0, 1.0, 0.0, 0.0, 1.0, 0.0, 1.0, 1.0, 0.0, 1.0, 0.0, 0.0, 1.0, 0.0, 1.0, 1.0, 0.0, 1.0, 0.0, 0.0, 1.0, 0.0, 1.0, 1.0, 0.0, 1.0, 0.0, 0.0, 1.0, 0.0, 1.0, 1.0, 0.0, 1.0, 0.0, 0.0, 1.0, 0.0, 1.0, 1.0, 0.0, 1.0, 0.0, 0.0, 1.0, 0.0, 1.0, 1.0, 0.0, 1.0, 0.0, 0.0, 1.0, 0.0, 1.0, 1.0, 0.0, 1.0, 0.0, 0.0, 1.0, 0.0, 1.0, 1.0, 0.0, 1.0, 0.0, 0.0, 1.0, 0.0, 1.0, 1.0, 0.0, 1.0, 0.0, 0.0, 1.0, 0.0, 1.0, 1.0, 0.0, 1.0, 0.0, 0.0, 1.0, 0.0, 1.0, 1.0, 0.0, 1.0, 0.0, 0.0, 1.0, 0.0, 1.0, 1.0, 0.0, 1.0, 0.0, 0.0, 1.0, 0.0, 1.0, 1.0, 0.0, 1.0, 0.0, 0.0, 1.0, 0.0, 1.0, 1.0, 0.0, 1.0, 0.0, 0.0, 1.0, 0.0, 1.0, 1.0, 0.0, 1.0, 0.0, 0.0, 1.0, 0.0, 1.0, 1.0, 0.0, 1.0, 0.0, 0.0, 1.0, 0.0, 1.0, 1.0, 0.0, 1.0, 0.0, 0.0, 1.0, 0.0, 1.0, 1.0, 0.0, 1.0, 0.0, 0.0, 1.0, 0.0, 1.0, 1.0, 0.0, 1.0, 0.0, 0.0, 1.0, 0.0, 1.0, 1.0, 0.0, 1.0, 0.0, 0.0, 1.0, 0.0, 1.0, 1.0, 0.0, 1.0, 0.0, 0.0, 1.0, 0.0, 1.0, 1.0, 0.0, 1.0, 0.0, 0.0, 1.0, 0.0, 1.0, 1.0, 0.0, 1.0, 0.0, 0.0, 1.0, 0.0, 1.0, 1.0, 0.0, 1.0, 0.0, 0.0, 1.0, 0.0, 1.0, 1.0, 0.0, 1.0, 0.0, 0.0, 1.0, 0.0, 1.0, 1.0, 0.0, 1.0, 0.0, 0.0, 1.0, 0.0, 1.0, 1.0, 0.0, 1.0, 0.0, 0.0, 1.0, 0.0, 1.0, 1.0, 0.0, 1.0, 0.0, 0.0, 1.0, 0.0, 1.0, 1.0, 0.0, 1.0, 0.0, 0.0, 1.0, 0.0, 1.0, 1.0, 0.0, 1.0, 0.0, 0.0, 1.0, 0.0, 1.0, 1.0, 0.0, 1.0, 0.0, 0.0, 1.0, 0.0, 1.0, 1.0, 0.0, 1.0, 0.0, 0.0, 1.0, 0.0, 1.0, 1.0, 0.0, 1.0, 0.0, 0.0, 1.0, 0.0, 1.0, 1.0, 0.0, 1.0, 0.0, 0.0, 1.0, 0.0, 1.0, 1.0, 0.0, 1.0, 0.0, 0.0, 1.0, 0.0, 1.0, 1.0, 0.0, 1.0, 0.0, 0.0, 1.0, 0.0, 1.0, 1.0, 0.0, 1.0, 0.0, 0.0, 1.0, 0.0, 1.0, 1.0, 0.0, 1.0, 0.0, 0.0, 1.0, 0.0, 1.0, 1.0, 0.0, 1.0, 0.0, 0.0, 1.0, 0.0, 1.0, 1.0, 0.0, 1.0, 0.0, 0.0, 1.0, 0.0, 1.0, 1.0, 0.0, 1.0, 0.0, 0.0, 1.0, 0.0, 1.0, 1.0, 0.0, 1.0, 0.0, 0.0, 1.0, 0.0, 1.0, 1.0, 0.0, 1.0, 0.0, 0.0, 1.0, 0.0, 1.0, 1.0, 0.0, 1.0, 0.0, 0.0, 1.0, 0.0, 1.0, 1.0, 0.0, 1.0, 0.0, 0.0, 1.0, 0.0, 1.0, 1.0, 0.0, 1.0, 0.0, 0.0, 1.0, 0.0, 1.0, 1.0, 0.0, 1.0, 0.0, 0.0, 1.0, 0.0, 1.0, 1.0, 0.0, 1.0, 0.0, 0.0, 1.0, 0.0, 1.0, 1.0, 0.0, 1.0, 0.0, 0.0, 1.0, 0.0, 1.0, 1.0, 0.0, 1.0, 0.0, 0.0, 1.0, 0.0, 1.0, 1.0, 0.0, 1.0, 0.0, 0.0, 1.0, 0.0, 1.0, 1.0, 0.0, 1.0, 0.0, 0.0, 1.0, 0.0, 1.0, 1.0, 0.0, 1.0, 0.0, 0.0, 1.0, 0.0, 1.0, 1.0, 0.0, 1.0, 0.0, 0.0, 1.0, 0.0, 1.0, 1.0, 0.0, 1.0, 0.0, 0.0, 1.0, 0.0, 1.0, 1.0, 0.0, 1.0, 0.0, 0.0, 1.0, 0.0, 1.0, 1.0, 0.0, 1.0, 0.0, 0.0, 1.0, 0.0, 1.0, 1.0, 0.0, 1.0, 0.0, 0.0, 1.0, 0.0, 1.0, 1.0, 0.0, 1.0, 0.0, 0.0, 1.0, 0.0, 1.0, 1.0, 0.0, 1.0, 0.0, 0.0, 1.0, 0.0, 1.0, 1.0, 0.0, 1.0, 0.0, 0.0, 1.0, 0.0, 1.0, 1.0, 0.0, 1.0, 0.0, 0.0, 1.0, 0.0, 1.0, 1.0, 0.0, 1.0, 0.0, 0.0, 1.0, 0.0, 1.0, 1.0, 0.0, 1.0, 0.0, 0.0, 1.0, 0.0, 1.0, 1.0, 0.0, 1.0, 0.0, 0.0, 1.0, 0.0, 1.0, 1.0, 0.0, 1.0, 0.0, 0.0, 1.0, 0.0, 1.0, 1.0, 0.0, 1.0, 0.0, 0.0, 1.0, 0.0, 1.0, 1.0, 0.0, 1.0, 0.0, 0.0, 1.0, 0.0, 1.0, 1.0, 0.0, 1.0, 0.0, 0.0, 1.0, 0.0, 1.0, 1.0, 0.0, 1.0, 0.0, 0.0, 1.0, 0.0, 1.0, 1.0, 0.0, 1.0, 0.0, 0.0, 1.0, 0.0, 1.0, 1.0, 0.0, 1.0, 0.0, 0.0, 1.0, 0.0, 1.0, 1.0, 0.0, 1.0, 0.0, 0.0, 1.0, 0.0, 1.0, 1.0, 0.0, 1.0, 0.0, 0.0, 1.0, 0.0, 1.0, 1.0, 0.0, 1.0, 0.0, 0.0, 1.0, 0.0, 1.0, 1.0, 0.0, 1.0, 0.0, 0.0, 1.0, 0.0, 1.0, 1.0, 0.0, 1.0, 0.0, 0.0, 1.0, 0.0, 1.0, 1.0, 0.0, 1.0, 0.0, 0.0, 1.0, 0.0, 1.0, 1.0, 0.0, 1.0, 0.0, 0.0, 1.0, 0.0, 1.0, 1.0, 0.0, 1.0, 0.0, 0.0, 1.0, 0.0, 1.0, 1.0, 0.0, 1.0, 0.0, 0.0, 1.0, 0.0, 1.0, 1.0, 0.0, 1.0, 0.0, 0.0, 1.0, 0.0, 1.0, 1.0, 0.0, 1.0, 0.0, 0.0, 1.0, 0.0, 1.0, 1.0, 0.0, 1.0, 0.0, 0.0, 1.0, 0.0, 1.0, 1.0, 0.0, 1.0, 0.0, 0.0, 1.0, 0.0, 1.0, 1.0, 0.0, 1.0, 0.0, 0.0, 1.0, 0.0, 1.0, 1.0, 0.0, 1.0, 0.0, 0.0, 1.0, 0.0, 1.0, 1.0, 0.0, 1.0, 0.0, 0.0, 1.0, 0.0, 1.0, 1.0, 0.0, 1.0, 0.0, 0.0, 1.0, 0.0, 1.0, 1.0, 0.0, 1.0, 0.0, 0.0, 1.0, 0.0, 1.0, 1.0, 0.0, 1.0, 0.0, 0.0, 1.0, 0.0, 1.0, 1.0, 0.0, 1.0, 0.0, 0.0, 1.0, 0.0, 1.0, 1.0, 0.0, 1.0, 0.0, 0.0, 1.0, 0.0, 1.0, 1.0, 0.0, 1.0, 0.0, 0.0, 1.0, 0.0, 1.0, 1.0, 0.0, 1.0, 0.0, 0.0, 1.0, 0.0, 1.0, 1.0, 0.0, 1.0, 0.0, 0.0, 1.0, 0.0, 1.0, 1.0, 0.0, 1.0, 0.0, 0.0, 1.0, 0.0, 1.0, 1.0, 0.0, 1.0, 0.0, 0.0, 1.0, 0.0, 1.0, 1.0, 0.0, 1.0, 0.0, 0.0, 1.0, 0.0, 1.0, 1.0, 0.0, 1.0, 0.0, 0.0, 1.0, 0.0, 1.0, 1.0, 0.0, 1.0, 0.0, 0.0, 1.0, 0.0, 1.0, 1.0, 0.0, 1.0, 0.0, 0.0, 1.0, 0.0, 1.0, 1.0, 0.0, 1.0, 0.0, 0.0, 1.0, 0.0, 1.0, 1.0, 0.0, 1.0, 0.0, 0.0, 1.0, 0.0, 1.0, 1.0, 0.0, 1.0, 0.0, 0.0, 1.0, 0.0, 1.0, 1.0, 0.0, 1.0, 0.0, 0.0, 1.0, 0.0, 1.0, 1.0, 0.0, 1.0, 0.0, 0.0, 1.0, 0.0, 1.0, 1.0, 0.0, 1.0, 0.0, 0.0, 1.0, 0.0, 1.0, 1.0, 0.0, 1.0, 0.0, 0.0, 1.0, 0.0, 1.0, 1.0, 0.0, 1.0, 0.0, 0.0, 1.0, 0.0, 1.0, 1.0, 0.0, 1.0, 0.0, 0.0, 1.0, 0.0, 1.0, 1.0, 0.0, 1.0, 0.0, 0.0, 1.0, 0.0, 1.0, 1.0, 0.0, 1.0, 0.0, 0.0, 1.0, 0.0, 1.0, 1.0, 0.0, 1.0, 0.0, 0.0, 1.0, 0.0, 1.0, 1.0, 0.0, 1.0, 0.0, 0.0, 1.0, 0.0, 1.0, 1.0, 0.0, 1.0, 0.0, 0.0, 1.0, 0.0, 1.0, 1.0, 0.0, 1.0, 0.0, 0.0, 1.0, 0.0, 1.0, 1.0, 0.0, 1.0, 0.0, 0.0, 1.0, 0.0, 1.0, 1.0, 0.0, 1.0, 0.0, 0.0, 1.0, 0.0, 1.0, 1.0, 0.0, 1.0, 0.0, 0.0, 1.0, 0.0, 1.0, 1.0, 0.0, 1.0, 0.0, 0.0, 1.0, 0.0, 1.0, 1.0, 0.0, 1.0, 0.0, 0.0, 1.0, 0.0, 1.0, 1.0, 0.0, 1.0, 0.0, 0.0, 1.0, 0.0, 1.0, 1.0, 0.0, 1.0, 0.0, 0.0, 1.0, 0.0, 1.0, 1.0, 0.0, 1.0, 0.0, 0.0, 1.0, 0.0, 1.0, 1.0, 0.0, 1.0, 0.0, 0.0, 1.0, 0.0, 1.0, 1.0, 0.0, 1.0, 0.0, 0.0, 1.0, 0.0, 1.0, 1.0, 0.0, 1.0, 0.0, 0.0, 1.0, 0.0, 1.0, 1.0, 0.0, 1.0, 0.0, 0.0, 1.0, 0.0, 1.0, 1.0, 0.0, 1.0, 0.0, 0.0, 1.0, 0.0, 1.0, 1.0, 0.0, 1.0, 0.0, 0.0, 1.0, 0.0, 1.0, 1.0, 0.0, 1.0, 0.0, 0.0, 1.0, 0.0, 1.0, 1.0, 0.0, 1.0, 0.0, 0.0, 1.0, 0.0, 1.0, 1.0, 0.0, 1.0, 0.0, 0.0, 1.0, 0.0, 1.0, 1.0, 0.0, 1.0, 0.0, 0.0, 1.0, 0.0, 1.0, 1.0, 0.0, 1.0, 0.0, 0.0, 1.0, 0.0, 1.0, 1.0, 0.0, 1.0, 0.0, 0.0, 1.0, 0.0, 1.0, 1.0, 0.0, 1.0, 0.0, 0.0, 1.0, 0.0, 1.0, 1.0, 0.0, 1.0, 0.0, 0.0, 1.0, 0.0, 1.0, 1.0, 0.0, 1.0, 0.0, 0.0, 1.0, 0.0, 1.0, 1.0, 0.0, 1.0, 0.0, 0.0, 1.0, 0.0, 1.0, 1.0, 0.0, 1.0, 0.0, 0.0, 1.0, 0.0, 1.0, 1.0, 0.0, 1.0, 0.0, 0.0, 1.0, 0.0, 1.0, 1.0, 0.0, 1.0, 0.0, 0.0, 1.0, 0.0, 1.0, 1.0, 0.0, 1.0, 0.0, 0.0, 1.0, 0.0, 1.0, 1.0, 0.0, 1.0, 0.0, 0.0, 1.0, 0.0, 1.0, 1.0, 0.0, 1.0, 0.0, 0.0, 1.0, 0.0, 1.0, 1.0, 0.0, 1.0, 0.0, 0.0, 1.0, 0.0, 1.0, 1.0, 0.0, 1.0, 0.0, 0.0, 1.0, 0.0, 1.0, 1.0, 0.0, 1.0, 0.0, 0.0, 1.0, 0.0, 1.0, 1.0, 0.0, 1.0, 0.0, 0.0, 1.0, 0.0, 1.0, 1.0, 0.0, 1.0, 0.0, 0.0, 1.0, 0.0, 1.0, 1.0, 0.0, 1.0, 0.0, 0.0, 1.0, 0.0, 1.0, 1.0, 0.0, 1.0, 0.0, 0.0, 1.0, 0.0, 1.0, 1.0, 0.0, 1.0, 0.0, 0.0, 1.0, 0.0, 1.0, 1.0, 0.0, 1.0, 0.0, 0.0, 1.0, 0.0, 1.0, 1.0, 0.0, 1.0, 0.0, 0.0, 1.0, 0.0, 1.0, 1.0, 0.0, 1.0, 0.0, 0.0, 1.0, 0.0, 1.0, 1.0, 0.0, 1.0, 0.0, 0.0, 1.0, 0.0, 1.0, 1.0, 0.0, 1.0, 0.0, 0.0, 1.0, 0.0, 1.0, 1.0, 0.0, 1.0, 0.0, 0.0, 1.0, 0.0, 1.0, 1.0, 0.0, 1.0, 0.0, 0.0, 1.0, 0.0, 1.0, 1.0, 0.0, 1.0, 0.0, 0.0, 1.0, 0.0, 1.0, 1.0, 0.0, 1.0, 0.0, 0.0, 1.0, 0.0, 1.0, 1.0, 0.0, 1.0, 0.0, 0.0, 1.0, 0.0, 1.0, 1.0, 0.0, 1.0, 0.0, 0.0, 1.0, 0.0, 1.0, 1.0, 0.0, 1.0, 0.0, 0.0, 1.0, 0.0, 1.0, 1.0, 0.0, 1.0, 0.0, 0.0, 1.0, 0.0, 1.0, 1.0, 0.0, 1.0, 0.0, 0.0, 1.0, 0.0, 1.0, 1.0, 0.0, 1.0, 0.0, 0.0, 1.0, 0.0, 1.0, 1.0, 0.0, 1.0, 0.0, 0.0, 1.0, 0.0, 1.0, 1.0, 0.0, 1.0, 0.0, 0.0, 1.0, 0.0, 1.0, 1.0, 0.0, 1.0, 0.0, 0.0, 1.0, 0.0, 1.0, 1.0, 0.0, 1.0, 0.0, 0.0, 1.0, 0.0, 1.0, 1.0, 0.0, 1.0, 0.0, 0.0, 1.0, 0.0, 1.0, 1.0, 0.0, 1.0, 0.0, 0.0, 1.0, 0.0, 1.0, 1.0, 0.0, 1.0, 0.0, 0.0, 1.0, 0.0, 1.0, 1.0, 0.0, 1.0, 0.0, 0.0, 1.0, 0.0, 1.0, 1.0, 0.0, 1.0, 0.0, 0.0, 1.0, 0.0, 1.0, 1.0, 0.0, 1.0, 0.0, 0.0, 1.0, 0.0, 1.0, 1.0, 0.0, 1.0, 0.0, 0.0, 1.0, 0.0, 1.0, 1.0, 0.0, 1.0, 0.0, 0.0, 1.0, 0.0, 1.0, 1.0, 0.0, 1.0, 0.0, 0.0, 1.0, 0.0, 1.0, 1.0, 0.0, 1.0, 0.0, 0.0, 1.0, 0.0, 1.0, 1.0, 0.0, 1.0, 0.0, 0.0, 1.0, 0.0, 1.0, 1.0, 0.0, 1.0, 0.0, 0.0, 1.0, 0.0, 1.0, 1.0, 0.0, 1.0, 0.0, 0.0, 1.0, 0.0, 1.0, 1.0, 0.0, 1.0, 0.0, 0.0, 1.0, 0.0, 1.0, 1.0, 0.0, 1.0, 0.0, 0.0, 1.0, 0.0, 1.0, 1.0, 0.0, 1.0, 0.0, 0.0, 1.0, 0.0, 1.0, 1.0, 0.0, 1.0, 0.0, 0.0, 1.0, 0.0, 1.0, 1.0, 0.0, 1.0, 0.0, 0.0, 1.0, 0.0, 1.0, 1.0, 0.0, 1.0, 0.0, 0.0, 1.0, 0.0, 1.0, 1.0, 0.0, 1.0, 0.0, 0.0, 1.0, 0.0, 1.0, 1.0, 0.0, 1.0, 0.0, 0.0, 1.0, 0.0, 1.0, 1.0, 0.0, 1.0, 0.0, 0.0, 1.0, 0.0, 1.0, 1.0, 0.0, 1.0, 0.0, 0.0, 1.0, 0.0, 1.0, 1.0, 0.0, 1.0, 0.0, 0.0, 1.0, 0.0, 1.0, 1.0, 0.0, 1.0, 0.0, 0.0, 1.0, 0.0, 1.0, 1.0, 0.0, 1.0, 0.0, 0.0, 1.0, 0.0, 1.0, 1.0, 0.0, 1.0, 0.0, 0.0, 1.0, 0.0, 1.0, 1.0, 0.0, 1.0, 0.0, 0.0, 1.0, 0.0, 1.0, 1.0, 0.0, 1.0, 0.0, 0.0, 1.0, 0.0, 1.0, 1.0, 0.0, 1.0, 0.0, 0.0, 1.0, 0.0, 1.0, 1.0, 0.0, 1.0, 0.0, 0.0, 1.0, 0.0, 1.0, 1.0, 0.0, 1.0, 0.0, 0.0, 1.0, 0.0, 1.0, 1.0, 0.0, 1.0, 0.0, 0.0, 1.0, 0.0, 1.0, 1.0, 0.0, 1.0, 0.0, 0.0, 1.0, 0.0, 1.0, 1.0, 0.0, 1.0, 0.0, 0.0, 1.0, 0.0, 1.0, 1.0, 0.0, 1.0, 0.0, 0.0, 1.0, 0.0, 1.0, 1.0, 0.0, 1.0, 0.0, 0.0, 1.0, 0.0, 1.0, 1.0, 0.0, 1.0, 0.0, 0.0, 1.0, 0.0, 1.0, 1.0, 0.0, 1.0, 0.0, 0.0, 1.0, 0.0, 1.0, 1.0, 0.0, 1.0, 0.0, 0.0, 1.0, 0.0, 1.0, 1.0, 0.0, 1.0, 0.0, 0.0, 1.0, 0.0, 1.0, 1.0, 0.0, 1.0, 0.0, 0.0, 1.0, 0.0, 1.0, 1.0, 0.0, 1.0, 0.0, 0.0, 1.0, 0.0, 1.0, 1.0, 0.0, 1.0, 0.0, 0.0, 1.0, 0.0, 1.0, 1.0, 0.0, 1.0, 0.0, 0.0, 1.0, 0.0, 1.0, 1.0, 0.0, 1.0, 0.0, 0.0, 1.0, 0.0, 1.0, 1.0, 0.0, 1.0, 0.0, 0.0, 1.0, 0.0, 1.0, 1.0, 0.0, 1.0, 0.0, 0.0, 1.0, 0.0, 1.0, 1.0, 0.0, 1.0, 0.0, 0.0, 1.0, 0.0, 1.0, 1.0, 0.0, 1.0, 0.0, 0.0, 1.0, 0.0, 1.0, 1.0, 0.0, 1.0, 0.0, 0.0, 1.0, 0.0, 1.0, 1.0, 0.0, 1.0, 0.0, 0.0, 1.0, 0.0, 1.0, 1.0, 0.0, 1.0, 0.0, 0.0, 1.0, 0.0, 1.0, 1.0, 0.0, 1.0, 0.0, 0.0, 1.0, 0.0, 1.0, 1.0, 0.0, 1.0, 0.0, 0.0, 1.0, 0.0, 1.0, 1.0, 0.0, 1.0, 0.0, 0.0, 1.0, 0.0, 1.0, 1.0, 0.0, 1.0, 0.0, 0.0, 1.0, 0.0, 1.0, 1.0, 0.0, 1.0, 0.0, 0.0, 1.0, 0.0, 1.0, 1.0, 0.0, 1.0, 0.0, 0.0, 1.0, 0.0, 1.0, 1.0, 0.0, 1.0, 0.0, 0.0, 1.0, 0.0, 1.0, 1.0, 0.0, 1.0, 0.0, 0.0, 1.0, 0.0, 1.0, 1.0, 0.0, 1.0, 0.0, 0.0, 1.0, 0.0, 1.0, 1.0, 0.0, 1.0, 0.0, 0.0, 1.0, 0.0, 1.0, 1.0, 0.0, 1.0, 0.0, 0.0, 1.0, 0.0, 1.0, 1.0, 0.0, 1.0, 0.0, 0.0, 1.0, 0.0, 1.0, 1.0, 0.0, 1.0, 0.0, 0.0, 1.0, 0.0, 1.0, 1.0, 0.0, 1.0, 0.0, 0.0, 1.0, 0.0, 1.0, 1.0, 0.0, 1.0, 0.0, 0.0, 1.0, 0.0, 1.0, 1.0, 0.0, 1.0, 0.0, 0.0, 1.0, 0.0, 1.0, 1.0, 0.0, 1.0, 0.0, 0.0, 1.0, 0.0, 1.0, 1.0, 0.0, 1.0, 0.0, 0.0, 1.0, 0.0, 1.0, 1.0, 0.0, 1.0, 0.0, 0.0, 1.0, 0.0, 1.0, 1.0, 0.0, 1.0, 0.0, 0.0, 1.0, 0.0, 1.0, 1.0, 0.0, 1.0, 0.0, 0.0, 1.0, 0.0, 1.0, 1.0, 0.0, 1.0, 0.0, 0.0, 1.0, 0.0, 1.0, 1.0, 0.0, 1.0, 0.0, 0.0, 1.0, 0.0, 1.0, 1.0, 0.0, 1.0, 0.0, 0.0, 1.0, 0.0, 1.0, 1.0, 0.0, 1.0, 0.0, 0.0, 1.0, 0.0, 1.0, 1.0, 0.0, 1.0, 0.0, 0.0, 1.0, 0.0, 1.0, 1.0, 0.0, 1.0, 0.0, 0.0, 1.0, 0.0, 1.0, 1.0, 0.0, 1.0, 0.0, 0.0, 1.0, 0.0, 1.0, 1.0, 0.0, 1.0, 0.0, 0.0, 1.0, 0.0, 1.0, 1.0, 0.0, 1.0, 0.0, 0.0, 1.0, 0.0, 1.0, 1.0, 0.0, 1.0, 0.0, 0.0, 1.0, 0.0, 1.0, 1.0, 0.0, 1.0, 0.0, 0.0, 1.0, 0.0, 1.0, 1.0, 0.0, 1.0, 0.0, 0.0, 1.0, 0.0, 1.0, 1.0, 0.0, 1.0, 0.0, 0.0, 1.0, 0.0, 1.0, 1.0, 0.0, 1.0, 0.0, 0.0, 1.0, 0.0, 1.0, 1.0, 0.0, 1.0, 0.0, 0.0, 1.0, 0.0, 1.0, 1.0, 0.0, 1.0, 0.0, 0.0, 1.0, 0.0, 1.0, 1.0, 0.0, 1.0, 0.0, 0.0, 1.0, 0.0, 1.0, 1.0, 0.0, 1.0, 0.0, 0.0, 1.0, 0.0, 1.0, 1.0, 0.0, 1.0, 0.0, 0.0, 1.0, 0.0, 1.0, 1.0, 0.0, 1.0, 0.0, 0.0, 1.0, 0.0, 1.0, 1.0, 0.0, 1.0, 0.0, 0.0, 1.0, 0.0, 1.0, 1.0, 0.0, 1.0, 0.0, 0.0, 1.0, 0.0, 1.0, 1.0, 0.0, 1.0, 0.0, 0.0, 1.0, 0.0, 1.0, 1.0, 0.0, 1.0, 0.0, 0.0, 1.0, 0.0, 1.0, 1.0, 0.0, 1.0, 0.0, 0.0, 1.0, 0.0, 1.0, 1.0, 0.0, 1.0, 0.0, 0.0, 1.0, 0.0, 1.0, 1.0, 0.0, 1.0, 0.0, 0.0, 1.0, 0.0, 1.0, 1.0, 0.0, 1.0, 0.0, 0.0, 1.0, 0.0, 1.0, 1.0, 0.0, 1.0, 0.0, 0.0, 1.0, 0.0, 1.0, 1.0, 0.0, 1.0, 0.0, 0.0, 1.0, 0.0, 1.0, 1.0, 0.0, 1.0, 0.0, 0.0, 1.0, 0.0, 1.0, 1.0, 0.0, 1.0, 0.0, 0.0, 1.0, 0.0, 1.0, 1.0, 0.0, 1.0, 0.0, 0.0, 1.0, 0.0, 1.0, 1.0, 0.0, 1.0, 0.0, 0.0, 1.0, 0.0, 1.0, 1.0, 0.0, 1.0, 0.0, 0.0, 1.0, 0.0, 1.0, 1.0, 0.0, 1.0, 0.0, 0.0, 1.0, 0.0, 1.0, 1.0, 0.0, 1.0, 0.0, 0.0, 1.0, 0.0, 1.0, 1.0, 0.0, 1.0, 0.0, 0.0, 1.0, 0.0, 1.0, 1.0, 0.0, 1.0, 0.0, 0.0, 1.0, 0.0, 1.0, 1.0, 0.0, 1.0, 0.0, 0.0, 1.0, 0.0, 1.0, 1.0, 0.0, 1.0, 0.0, 0.0, 1.0, 0.0, 1.0, 1.0, 0.0, 1.0, 0.0, 0.0, 1.0, 0.0, 1.0, 1.0, 0.0, 1.0, 0.0, 0.0, 1.0, 0.0, 1.0, 1.0, 0.0, 1.0, 0.0, 0.0, 1.0, 0.0, 1.0, 1.0, 0.0, 1.0, 0.0, 0.0, 1.0, 0.0, 1.0, 1.0, 0.0, 1.0, 0.0, 0.0, 1.0, 0.0, 1.0, 1.0, 0.0, 1.0, 0.0, 0.0, 1.0, 0.0, 1.0, 1.0, 0.0, 1.0, 0.0, 0.0, 1.0, 0.0, 1.0, 1.0, 0.0, 1.0, 0.0, 0.0, 1.0, 0.0, 1.0, 1.0, 0.0, 1.0, 0.0, 0.0, 1.0, 0.0, 1.0, 1.0, 0.0, 1.0, 0.0, 0.0, 1.0, 0.0, 1.0, 1.0, 0.0, 1.0, 0.0, 0.0, 1.0, 0.0, 1.0, 1.0, 0.0, 1.0, 0.0, 0.0, 1.0, 0.0, 1.0, 1.0, 0.0, 1.0, 0.0, 0.0, 1.0, 0.0, 1.0, 1.0, 0.0, 1.0, 0.0, 0.0, 1.0, 0.0, 1.0, 1.0, 0.0, 1.0, 0.0, 0.0, 1.0, 0.0, 1.0, 1.0, 0.0, 1.0, 0.0, 0.0, 1.0, 0.0, 1.0, 1.0, 0.0, 1.0, 0.0, 0.0, 1.0, 0.0, 1.0, 1.0, 0.0, 1.0, 0.0, 0.0, 1.0, 0.0, 1.0, 1.0, 0.0, 1.0, 0.0, 0.0, 1.0, 0.0, 1.0, 1.0, 0.0, 1.0, 0.0, 0.0, 1.0, 0.0, 1.0, 1.0, 0.0, 1.0, 0.0, 0.0, 1.0, 0.0, 1.0, 1.0, 0.0, 1.0, 0.0, 0.0, 1.0, 0.0, 1.0, 1.0, 0.0, 1.0, 0.0, 0.0, 1.0, 0.0, 1.0, 1.0, 0.0, 1.0, 0.0, 0.0, 1.0, 0.0, 1.0, 1.0, 0.0, 1.0, 0.0, 0.0, 1.0, 0.0, 1.0, 1.0, 0.0, 1.0, 0.0, 0.0, 1.0, 0.0, 1.0, 1.0, 0.0, 1.0, 0.0, 0.0, 1.0, 0.0, 1.0, 1.0, 0.0, 1.0, 0.0, 0.0, 1.0, 0.0, 1.0, 1.0, 0.0, 1.0, 0.0, 0.0, 1.0, 0.0, 1.0, 1.0, 0.0, 1.0, 0.0, 0.0, 1.0, 0.0, 1.0, 1.0, 0.0, 1.0, 0.0, 0.0, 1.0, 0.0, 1.0, 1.0, 0.0, 1.0, 0.0, 0.0, 1.0, 0.0, 1.0, 1.0, 0.0, 1.0, 0.0, 0.0, 1.0, 0.0, 1.0, 1.0, 0.0, 1.0, 0.0, 0.0, 1.0, 0.0, 1.0, 1.0, 0.0, 1.0, 0.0, 0.0, 1.0, 0.0, 1.0, 1.0, 0.0, 1.0, 0.0, 0.0, 1.0, 0.0, 1.0, 1.0, 0.0, 1.0, 0.0, 0.0, 1.0, 0.0, 1.0, 1.0, 0.0, 1.0, 0.0, 0.0, 1.0, 0.0, 1.0, 1.0, 0.0, 1.0, 0.0, 0.0, 1.0, 0.0, 1.0, 1.0, 0.0, 1.0, 0.0, 0.0, 1.0, 0.0, 1.0, 1.0, 0.0, 1.0, 0.0, 0.0, 1.0, 0.0, 1.0, 1.0, 0.0, 1.0, 0.0, 0.0, 1.0, 0.0, 1.0, 1.0, 0.0, 1.0, 0.0, 0.0, 1.0, 0.0, 1.0, 1.0, 0.0, 1.0, 0.0, 0.0, 1.0, 0.0, 1.0, 1.0, 0.0, 1.0, 0.0, 0.0, 1.0, 0.0, 1.0, 1.0, 0.0, 1.0, 0.0, 0.0, 1.0, 0.0, 1.0, 1.0, 0.0, 1.0, 0.0, 0.0, 1.0, 0.0, 1.0, 1.0, 0.0, 1.0, 0.0, 0.0, 1.0, 0.0, 1.0, 1.0, 0.0, 1.0, 0.0, 0.0, 1.0, 0.0, 1.0, 1.0, 0.0, 1.0, 0.0, 0.0, 1.0, 0.0, 1.0, 1.0, 0.0, 1.0, 0.0, 0.0, 1.0, 0.0, 1.0, 1.0, 0.0, 1.0, 0.0, 0.0, 1.0, 0.0, 1.0, 1.0, 0.0, 1.0, 0.0, 0.0, 1.0, 0.0, 1.0, 1.0, 0.0, 1.0, 0.0, 0.0, 1.0, 0.0, 1.0, 1.0, 0.0, 1.0, 0.0, 0.0, 1.0, 0.0, 1.0, 1.0, 0.0, 1.0, 0.0, 0.0, 1.0, 0.0, 1.0, 1.0, 0.0, 1.0, 0.0, 0.0, 1.0, 0.0, 1.0, 1.0, 0.0, 1.0, 0.0, 0.0, 1.0, 0.0, 1.0, 1.0, 0.0, 1.0, 0.0, 0.0, 1.0, 0.0, 1.0, 1.0, 0.0, 1.0, 0.0, 0.0, 1.0, 0.0, 1.0, 1.0, 0.0, 1.0, 0.0, 0.0, 1.0, 0.0, 1.0, 1.0, 0.0, 1.0, 0.0, 0.0, 1.0, 0.0, 1.0, 1.0, 0.0, 1.0, 0.0, 0.0, 1.0, 0.0, 1.0, 1.0, 0.0, 1.0, 0.0, 0.0, 1.0, 0.0, 1.0, 1.0, 0.0, 1.0, 0.0, 0.0, 1.0, 0.0, 1.0, 1.0, 0.0, 1.0, 0.0, 0.0, 1.0, 0.0, 1.0, 1.0, 0.0, 1.0, 0.0, 0.0, 1.0, 0.0, 1.0, 1.0, 0.0, 1.0, 0.0, 0.0, 1.0, 0.0, 1.0, 1.0, 0.0, 1.0, 0.0, 0.0, 1.0, 0.0, 1.0, 1.0, 0.0, 1.0, 0.0, 0.0, 1.0, 0.0, 1.0, 1.0, 0.0, 1.0, 0.0, 0.0, 1.0, 0.0, 1.0, 1.0, 0.0, 1.0, 0.0, 0.0, 1.0, 0.0, 1.0, 1.0, 0.0, 1.0, 0.0, 0.0, 1.0, 0.0, 1.0, 1.0, 0.0, 1.0, 0.0, 0.0, 1.0, 0.0, 1.0, 1.0, 0.0, 1.0, 0.0, 0.0, 1.0, 0.0, 1.0, 1.0, 0.0, 1.0, 0.0, 0.0, 1.0, 0.0, 1.0, 1.0, 0.0, 1.0, 0.0, 0.0, 1.0, 0.0, 1.0, 1.0, 0.0, 1.0, 0.0, 0.0, 1.0, 0.0, 1.0, 1.0, 0.0, 1.0, 0.0, 0.0, 1.0, 0.0, 1.0, 1.0, 0.0, 1.0, 0.0, 0.0, 1.0, 0.0, 1.0, 1.0, 0.0, 1.0, 0.0, 0.0, 1.0, 0.0, 1.0, 1.0, 0.0, 1.0, 0.0, 0.0, 1.0, 0.0, 1.0, 1.0, 0.0, 1.0, 0.0, 0.0, 1.0, 0.0, 1.0, 1.0, 0.0, 1.0, 0.0, 0.0, 1.0, 0.0, 1.0, 1.0, 0.0, 1.0, 0.0, 0.0, 1.0, 0.0, 1.0, 1.0, 0.0, 1.0, 0.0, 0.0, 1.0, 0.0, 1.0, 1.0, 0.0, 1.0, 0.0, 0.0, 1.0, 0.0, 1.0, 1.0, 0.0, 1.0, 0.0, 0.0, 1.0, 0.0, 1.0, 1.0, 0.0, 1.0, 0.0, 0.0, 1.0, 0.0, 1.0, 1.0, 0.0, 1.0, 0.0, 0.0, 1.0, 0.0, 1.0, 1.0, 0.0, 1.0, 0.0, 0.0, 1.0, 0.0, 1.0, 1.0, 0.0, 1.0, 0.0, 0.0, 1.0, 0.0, 1.0, 1.0, 0.0, 1.0, 0.0, 0.0, 1.0, 0.0, 1.0, 1.0, 0.0, 1.0, 0.0, 0.0, 1.0, 0.0, 1.0, 1.0, 0.0, 1.0, 0.0, 0.0, 1.0, 0.0, 1.0, 1.0, 0.0, 1.0, 0.0, 0.0, 1.0, 0.0, 1.0, 1.0, 0.0, 1.0, 0.0, 0.0, 1.0, 0.0, 1.0, 1.0, 0.0, 1.0, 0.0, 0.0, 1.0, 0.0, 1.0, 1.0, 0.0, 1.0, 0.0, 0.0, 1.0, 0.0, 1.0, 1.0, 0.0, 1.0, 0.0, 0.0, 1.0, 0.0, 1.0, 1.0, 0.0, 1.0, 0.0, 0.0, 1.0, 0.0, 1.0, 1.0, 0.0, 1.0, 0.0, 0.0, 1.0, 0.0, 1.0, 1.0, 0.0, 1.0, 0.0, 0.0, 1.0, 0.0, 1.0, 1.0, 0.0, 1.0, 0.0, 0.0, 1.0, 0.0, 1.0, 1.0, 0.0, 1.0, 0.0, 0.0, 1.0, 0.0, 1.0, 1.0, 0.0, 1.0, 0.0, 0.0, 1.0, 0.0, 1.0, 1.0, 0.0, 1.0, 0.0, 0.0, 1.0, 0.0, 1.0, 1.0, 0.0, 1.0, 0.0, 0.0, 1.0, 0.0, 1.0, 1.0, 0.0, 1.0, 0.0, 0.0, 1.0, 0.0, 1.0, 1.0, 0.0, 1.0, 0.0, 0.0, 1.0, 0.0, 1.0, 1.0, 0.0, 1.0, 0.0, 0.0, 1.0, 0.0, 1.0, 1.0, 0.0, 1.0, 0.0, 0.0, 1.0, 0.0, 1.0, 1.0, 0.0, 1.0, 0.0, 0.0, 1.0, 0.0, 1.0, 1.0, 0.0, 1.0, 0.0, 0.0, 1.0, 0.0, 1.0, 1.0, 0.0, 1.0, 0.0, 0.0, 1.0, 0.0, 1.0, 1.0, 0.0, 1.0, 0.0, 0.0, 1.0, 0.0, 1.0, 1.0, 0.0, 1.0, 0.0, 0.0, 1.0, 0.0, 1.0, 1.0, 0.0, 1.0, 0.0, 0.0, 1.0, 0.0, 1.0, 1.0, 0.0, 1.0, 0.0, 0.0, 1.0, 0.0, 1.0, 1.0, 0.0, 1.0, 0.0, 0.0, 1.0, 0.0, 1.0, 1.0, 0.0, 1.0, 0.0, 0.0, 1.0, 0.0, 1.0, 1.0, 0.0, 1.0, 0.0, 0.0, 1.0, 0.0, 1.0, 1.0, 0.0, 1.0])
me_cube.materials.append(mat_material_001)
me_cube.use_remesh_preserve_volume = False
me_cube.use_remesh_preserve_attributes = False
me_cube.use_mirror_vertex_groups = False
me_cube.update()
arm_armature = bpy.data.armatures.new('Armature')  # bones are not reproduced

# ---- objects
ob_armature = bpy.data.objects.new('Armature', arm_armature)
ob_hemi_001 = bpy.data.objects.new('Hemi.001', light_hemi_001)
ob_hemi = bpy.data.objects.new('Hemi', light_hemi)
ob_cube = bpy.data.objects.new('Cube', me_cube)
ob_lamp = bpy.data.objects.new('Lamp', light_lamp)
ob_camera = bpy.data.objects.new('Camera', cam_camera)

# ---- transforms, parenting, visibility, modifiers, constraints
ob_armature.location = (4.571, 2.033, -9.425)
ob_armature.scale = (2.453, 2.453, 2.453)
ob_armature.show_in_front = True
ob_armature.lineart.crease_threshold = 0.0
ob_hemi_001.location = (16.09, -1.235, 11.66)
ob_hemi_001.rotation_euler = (-0.6088, 0.8755, -0.7416)
ob_hemi_001.lineart.crease_threshold = 0.0
ob_hemi.location = (-20.65, 0.06003, 14.73)
ob_hemi.rotation_euler = (0.01064, -0.6955, -0.0397)
ob_hemi.lineart.crease_threshold = 0.0
ob_cube.location = (0.0, 0.0, 0.0)
ob_cube.lock_rotations_4d = False
ob_cube.empty_display_type = 'ARROWS'
ob_cube.lineart.crease_threshold = 0.0
ob_lamp.location = (4.076, 1.005, 5.904)
ob_lamp.rotation_euler = (0.6503, 0.05522, 1.866)
ob_lamp.lock_rotations_4d = False
ob_lamp.empty_display_type = 'ARROWS'
ob_lamp.color = (0.0, 0.0, 0.0, 0.0)
ob_lamp.lineart.crease_threshold = 0.0
ob_camera.location = (7.481, -6.508, 5.344)
ob_camera.rotation_euler = (1.109, 0.0, 0.8149)
ob_camera.lock_rotations_4d = False
ob_camera.empty_display_type = 'ARROWS'
ob_camera.color = (0.0, 0.0, 0.0, 0.0)
ob_camera.display_type = 'WIRE'
ob_camera.lineart.crease_threshold = 0.0

# ---- collection membership
col_collection_1.objects.link(ob_armature)
col_collection_1.objects.link(ob_hemi_001)
col_collection_1.objects.link(ob_hemi)
col_collection_1.objects.link(ob_cube)
col_collection_1.objects.link(ob_lamp)
col_collection_1.objects.link(ob_camera)

# ---- scene / render settings (as saved in the file)
scene.camera = ob_camera
scene.frame_start = 1; scene.frame_end = 250; scene.frame_set(1)
scene.render.engine = 'BLENDER_EEVEE_NEXT'
scene.render.resolution_percentage = 50
scene.render.dither_intensity = 0.0
scene.cycles.use_denoising = False
scene.cycles.samples = 128
scene.cycles.sampling_pattern = 'TABULATED_SOBOL'
scene.cycles.use_adaptive_sampling = False
scene.cycles.use_light_tree = False
scene.cycles.blur_glossy = 0.0
scene.cycles.sample_clamp_indirect = 0.0
scene.view_settings.view_transform = 'Standard'
bpy.context.view_layer.update()
